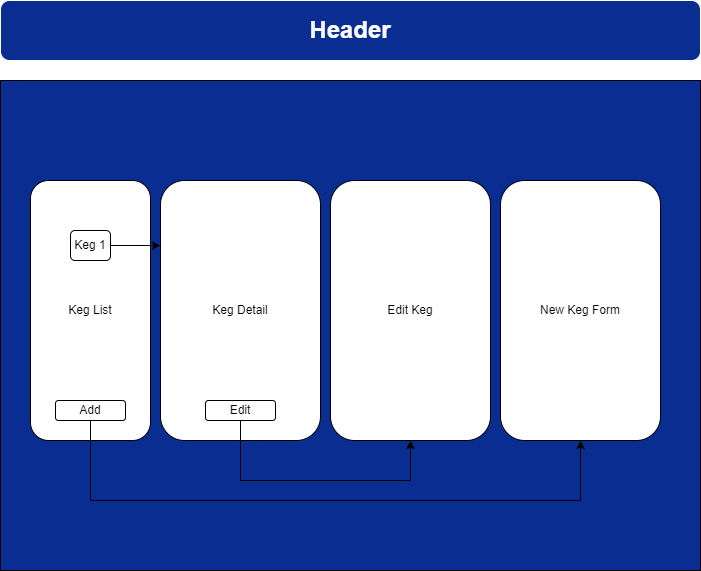

The diagram above was exported from draw.io. Its source (the exported page's mxGraphModel, read from the mxfile embedded in the PNG):
<mxGraphModel dx="910" dy="1852" grid="1" gridSize="10" guides="1" tooltips="1" connect="1" arrows="1" fold="1" page="1" pageScale="1" pageWidth="850" pageHeight="1100" math="0" shadow="0">
  <root>
    <mxCell id="0" />
    <mxCell id="1" parent="0" />
    <mxCell id="YG4l_llBCglW387J0fyD-1" value="" style="rounded=0;whiteSpace=wrap;html=1;fillColor=#092D91;" parent="1" vertex="1">
      <mxGeometry x="50" y="-60" width="700" height="490" as="geometry" />
    </mxCell>
    <mxCell id="YG4l_llBCglW387J0fyD-2" value="&lt;h1&gt;&lt;font color=&quot;#ffffff&quot;&gt;Header&lt;/font&gt;&lt;/h1&gt;" style="rounded=1;whiteSpace=wrap;html=1;fillColor=#092D91;strokeColor=#FFFFFF;" parent="1" vertex="1">
      <mxGeometry x="50" y="-140" width="700" height="60" as="geometry" />
    </mxCell>
    <mxCell id="OQKogsTtnu8v3CCY1VZL-1" value="Keg List" style="rounded=1;whiteSpace=wrap;html=1;" vertex="1" parent="1">
      <mxGeometry x="80" y="40" width="120" height="260" as="geometry" />
    </mxCell>
    <mxCell id="OQKogsTtnu8v3CCY1VZL-2" value="Keg Detail" style="rounded=1;whiteSpace=wrap;html=1;" vertex="1" parent="1">
      <mxGeometry x="210" y="40" width="160" height="260" as="geometry" />
    </mxCell>
    <mxCell id="OQKogsTtnu8v3CCY1VZL-3" value="Edit Keg" style="rounded=1;whiteSpace=wrap;html=1;" vertex="1" parent="1">
      <mxGeometry x="380" y="40" width="160" height="260" as="geometry" />
    </mxCell>
    <mxCell id="OQKogsTtnu8v3CCY1VZL-4" value="New Keg Form" style="rounded=1;whiteSpace=wrap;html=1;" vertex="1" parent="1">
      <mxGeometry x="550" y="40" width="160" height="260" as="geometry" />
    </mxCell>
    <mxCell id="OQKogsTtnu8v3CCY1VZL-5" value="" style="endArrow=classic;html=1;rounded=0;exitX=0.5;exitY=1;exitDx=0;exitDy=0;entryX=0.5;entryY=1;entryDx=0;entryDy=0;" edge="1" parent="1" source="OQKogsTtnu8v3CCY1VZL-6" target="OQKogsTtnu8v3CCY1VZL-4">
      <mxGeometry width="50" height="50" relative="1" as="geometry">
        <mxPoint x="310" y="140" as="sourcePoint" />
        <mxPoint x="360" y="90" as="targetPoint" />
        <Array as="points">
          <mxPoint x="140" y="360" />
          <mxPoint x="630" y="360" />
        </Array>
      </mxGeometry>
    </mxCell>
    <mxCell id="OQKogsTtnu8v3CCY1VZL-6" value="Add" style="rounded=1;whiteSpace=wrap;html=1;" vertex="1" parent="1">
      <mxGeometry x="105" y="260" width="70" height="20" as="geometry" />
    </mxCell>
    <mxCell id="OQKogsTtnu8v3CCY1VZL-7" value="Edit" style="rounded=1;whiteSpace=wrap;html=1;" vertex="1" parent="1">
      <mxGeometry x="255" y="260" width="70" height="20" as="geometry" />
    </mxCell>
    <mxCell id="OQKogsTtnu8v3CCY1VZL-8" value="" style="endArrow=classic;html=1;rounded=0;exitX=0.5;exitY=1;exitDx=0;exitDy=0;entryX=0.5;entryY=1;entryDx=0;entryDy=0;" edge="1" parent="1" target="OQKogsTtnu8v3CCY1VZL-3">
      <mxGeometry width="50" height="50" relative="1" as="geometry">
        <mxPoint x="290" y="280" as="sourcePoint" />
        <mxPoint x="780" y="280" as="targetPoint" />
        <Array as="points">
          <mxPoint x="290" y="340" />
          <mxPoint x="460" y="340" />
        </Array>
      </mxGeometry>
    </mxCell>
    <mxCell id="OQKogsTtnu8v3CCY1VZL-9" value="Keg 1" style="rounded=1;whiteSpace=wrap;html=1;" vertex="1" parent="1">
      <mxGeometry x="120" y="90" width="40" height="30" as="geometry" />
    </mxCell>
    <mxCell id="OQKogsTtnu8v3CCY1VZL-10" value="" style="endArrow=classic;html=1;rounded=0;exitX=1;exitY=0.5;exitDx=0;exitDy=0;entryX=0;entryY=0.25;entryDx=0;entryDy=0;strokeColor=#000000;" edge="1" parent="1" source="OQKogsTtnu8v3CCY1VZL-9" target="OQKogsTtnu8v3CCY1VZL-2">
      <mxGeometry width="50" height="50" relative="1" as="geometry">
        <mxPoint x="310" y="140" as="sourcePoint" />
        <mxPoint x="360" y="90" as="targetPoint" />
      </mxGeometry>
    </mxCell>
  </root>
</mxGraphModel>